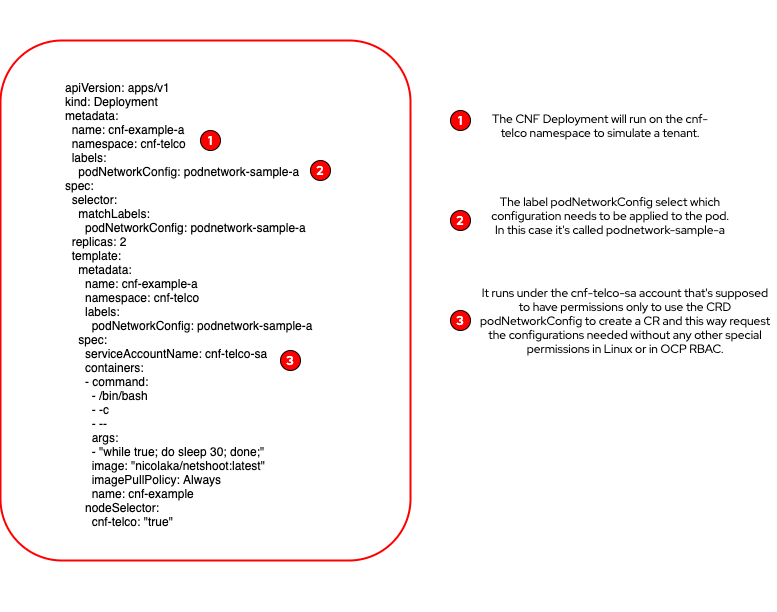

The diagram above was exported from draw.io. Its source (the exported page's mxGraphModel, read from the mxfile embedded in the PNG):
<mxGraphModel dx="1302" dy="700" grid="1" gridSize="10" guides="1" tooltips="1" connect="1" arrows="1" fold="1" page="1" pageScale="1" pageWidth="1100" pageHeight="850" math="0" shadow="0">
  <root>
    <mxCell id="0" />
    <mxCell id="1" parent="0" />
    <mxCell id="IBwJjIDkZznZhDCW14SB-4" value="" style="group" vertex="1" connectable="0" parent="1">
      <mxGeometry x="130" y="140" width="490" height="610" as="geometry" />
    </mxCell>
    <mxCell id="IBwJjIDkZznZhDCW14SB-3" value="" style="rounded=1;whiteSpace=wrap;html=1;strokeWidth=2;strokeColor=#FF0000;fontFamily=red hat display;fontSource=https%3A%2F%2Ffonts.googleapis.com%2Fcss%3Ffamily%3Dred%2Bhat%2Bdisplay;fontSize=12;" vertex="1" parent="IBwJjIDkZznZhDCW14SB-4">
      <mxGeometry y="40" width="410" height="520" as="geometry" />
    </mxCell>
    <mxCell id="IBwJjIDkZznZhDCW14SB-2" value="&lt;div style=&quot;font-size: 12px;&quot;&gt;apiVersion: apps/v1&lt;/div&gt;&lt;div style=&quot;font-size: 12px;&quot;&gt;kind: Deployment&lt;/div&gt;&lt;div style=&quot;font-size: 12px;&quot;&gt;metadata:&lt;/div&gt;&lt;div style=&quot;font-size: 12px;&quot;&gt;&amp;nbsp; name: cnf-example-a&lt;/div&gt;&lt;div style=&quot;font-size: 12px;&quot;&gt;&amp;nbsp; namespace: cnf-telco&lt;/div&gt;&lt;div style=&quot;font-size: 12px;&quot;&gt;&amp;nbsp; labels:&lt;/div&gt;&lt;div style=&quot;font-size: 12px;&quot;&gt;&amp;nbsp; &amp;nbsp; podNetworkConfig: podnetwork-sample-a&lt;/div&gt;&lt;div style=&quot;font-size: 12px;&quot;&gt;spec:&lt;/div&gt;&lt;div style=&quot;font-size: 12px;&quot;&gt;&amp;nbsp; selector:&lt;/div&gt;&lt;div style=&quot;font-size: 12px;&quot;&gt;&amp;nbsp; &amp;nbsp; matchLabels:&lt;/div&gt;&lt;div style=&quot;font-size: 12px;&quot;&gt;&amp;nbsp; &amp;nbsp; &amp;nbsp; podNetworkConfig: podnetwork-sample-a&lt;/div&gt;&lt;div style=&quot;font-size: 12px;&quot;&gt;&amp;nbsp; replicas: 2&lt;/div&gt;&lt;div style=&quot;font-size: 12px;&quot;&gt;&amp;nbsp; template:&lt;/div&gt;&lt;div style=&quot;font-size: 12px;&quot;&gt;&amp;nbsp; &amp;nbsp; metadata:&lt;/div&gt;&lt;div style=&quot;font-size: 12px;&quot;&gt;&amp;nbsp; &amp;nbsp; &amp;nbsp; name: cnf-example-a&lt;/div&gt;&lt;div style=&quot;font-size: 12px;&quot;&gt;&amp;nbsp; &amp;nbsp; &amp;nbsp; namespace: cnf-telco&lt;/div&gt;&lt;div style=&quot;font-size: 12px;&quot;&gt;&amp;nbsp; &amp;nbsp; &amp;nbsp; labels:&lt;/div&gt;&lt;div style=&quot;font-size: 12px;&quot;&gt;&amp;nbsp; &amp;nbsp; &amp;nbsp; &amp;nbsp; podNetworkConfig: podnetwork-sample-a&lt;/div&gt;&lt;div style=&quot;font-size: 12px;&quot;&gt;&amp;nbsp; &amp;nbsp; spec:&lt;/div&gt;&lt;div style=&quot;font-size: 12px;&quot;&gt;&amp;nbsp; &amp;nbsp; &amp;nbsp; serviceAccountName: cnf-telco-sa&lt;/div&gt;&lt;div style=&quot;font-size: 12px;&quot;&gt;&amp;nbsp; &amp;nbsp; &amp;nbsp; containers:&lt;/div&gt;&lt;div style=&quot;font-size: 12px;&quot;&gt;&amp;nbsp; &amp;nbsp; &amp;nbsp; - command:&lt;/div&gt;&lt;div style=&quot;font-size: 12px;&quot;&gt;&amp;nbsp; &amp;nbsp; &amp;nbsp; &amp;nbsp; - /bin/bash&amp;nbsp;&lt;/div&gt;&lt;div style=&quot;font-size: 12px;&quot;&gt;&amp;nbsp; &amp;nbsp; &amp;nbsp; &amp;nbsp; - -c&amp;nbsp;&lt;/div&gt;&lt;div style=&quot;font-size: 12px;&quot;&gt;&amp;nbsp; &amp;nbsp; &amp;nbsp; &amp;nbsp; - --&lt;/div&gt;&lt;div style=&quot;font-size: 12px;&quot;&gt;&amp;nbsp; &amp;nbsp; &amp;nbsp; &amp;nbsp; args:&lt;/div&gt;&lt;div style=&quot;font-size: 12px;&quot;&gt;&amp;nbsp; &amp;nbsp; &amp;nbsp; &amp;nbsp; - &quot;while true; do sleep 30; done;&quot;&lt;/div&gt;&lt;div style=&quot;font-size: 12px;&quot;&gt;&amp;nbsp; &amp;nbsp; &amp;nbsp; &amp;nbsp; image: &quot;nicolaka/netshoot:latest&quot;&lt;/div&gt;&lt;div style=&quot;font-size: 12px;&quot;&gt;&amp;nbsp; &amp;nbsp; &amp;nbsp; &amp;nbsp; imagePullPolicy: Always&lt;/div&gt;&lt;div style=&quot;font-size: 12px;&quot;&gt;&amp;nbsp; &amp;nbsp; &amp;nbsp; &amp;nbsp; name: cnf-example&lt;/div&gt;&lt;div style=&quot;font-size: 12px;&quot;&gt;&amp;nbsp; &amp;nbsp; &amp;nbsp; nodeSelector:&lt;/div&gt;&lt;div style=&quot;font-size: 12px;&quot;&gt;&amp;nbsp; &amp;nbsp; &amp;nbsp; &amp;nbsp; cnf-telco: &quot;true&quot;&amp;nbsp; &amp;nbsp; &amp;nbsp; &amp;nbsp;&amp;nbsp;&lt;/div&gt;&lt;div style=&quot;font-size: 12px;&quot;&gt;&lt;br style=&quot;font-size: 12px;&quot;&gt;&lt;/div&gt;" style="text;html=1;strokeColor=none;fillColor=none;align=left;verticalAlign=middle;whiteSpace=wrap;rounded=0;fontSize=12;" vertex="1" parent="IBwJjIDkZznZhDCW14SB-4">
      <mxGeometry x="62.82051282051282" y="23.92156862745098" width="376.9230769230769" height="574.1176470588235" as="geometry" />
    </mxCell>
    <mxCell id="IBwJjIDkZznZhDCW14SB-5" value="&lt;font color=&quot;#ffffff&quot; style=&quot;font-size: 12px;&quot;&gt;&lt;b style=&quot;font-size: 12px;&quot;&gt;1&lt;/b&gt;&lt;/font&gt;" style="ellipse;whiteSpace=wrap;html=1;aspect=fixed;fontFamily=red hat display;fontSize=12;fillColor=#FF0000;fontSource=https%3A%2F%2Ffonts.googleapis.com%2Fcss%3Ffamily%3Dred%2Bhat%2Bdisplay;" vertex="1" parent="IBwJjIDkZznZhDCW14SB-4">
      <mxGeometry x="200" y="130" width="20" height="20" as="geometry" />
    </mxCell>
    <mxCell id="IBwJjIDkZznZhDCW14SB-6" value="&lt;font color=&quot;#ffffff&quot; style=&quot;font-size: 12px;&quot;&gt;&lt;b style=&quot;font-size: 12px;&quot;&gt;2&lt;/b&gt;&lt;/font&gt;" style="ellipse;whiteSpace=wrap;html=1;aspect=fixed;fontFamily=red hat display;fontSize=12;fillColor=#FF0000;fontSource=https%3A%2F%2Ffonts.googleapis.com%2Fcss%3Ffamily%3Dred%2Bhat%2Bdisplay;" vertex="1" parent="IBwJjIDkZznZhDCW14SB-4">
      <mxGeometry x="310" y="160" width="20" height="20" as="geometry" />
    </mxCell>
    <mxCell id="IBwJjIDkZznZhDCW14SB-7" value="&lt;font color=&quot;#ffffff&quot; style=&quot;font-size: 12px;&quot;&gt;&lt;b style=&quot;font-size: 12px;&quot;&gt;3&lt;/b&gt;&lt;/font&gt;" style="ellipse;whiteSpace=wrap;html=1;aspect=fixed;fontFamily=red hat display;fontSize=12;fillColor=#FF0000;fontSource=https%3A%2F%2Ffonts.googleapis.com%2Fcss%3Ffamily%3Dred%2Bhat%2Bdisplay;" vertex="1" parent="IBwJjIDkZznZhDCW14SB-4">
      <mxGeometry x="280" y="350" width="20" height="20" as="geometry" />
    </mxCell>
    <mxCell id="IBwJjIDkZznZhDCW14SB-8" value="&lt;font color=&quot;#ffffff&quot; style=&quot;font-size: 12px;&quot;&gt;&lt;b style=&quot;font-size: 12px;&quot;&gt;1&lt;/b&gt;&lt;/font&gt;" style="ellipse;whiteSpace=wrap;html=1;aspect=fixed;fontFamily=red hat display;fontSize=12;fillColor=#FF0000;fontSource=https%3A%2F%2Ffonts.googleapis.com%2Fcss%3Ffamily%3Dred%2Bhat%2Bdisplay;" vertex="1" parent="IBwJjIDkZznZhDCW14SB-4">
      <mxGeometry x="450" y="110" width="20" height="20" as="geometry" />
    </mxCell>
    <mxCell id="IBwJjIDkZznZhDCW14SB-9" value="&lt;font color=&quot;#ffffff&quot; style=&quot;font-size: 12px;&quot;&gt;&lt;b style=&quot;font-size: 12px;&quot;&gt;2&lt;/b&gt;&lt;/font&gt;" style="ellipse;whiteSpace=wrap;html=1;aspect=fixed;fontFamily=red hat display;fontSize=12;fillColor=#FF0000;fontSource=https%3A%2F%2Ffonts.googleapis.com%2Fcss%3Ffamily%3Dred%2Bhat%2Bdisplay;" vertex="1" parent="IBwJjIDkZznZhDCW14SB-4">
      <mxGeometry x="450" y="210" width="20" height="20" as="geometry" />
    </mxCell>
    <mxCell id="IBwJjIDkZznZhDCW14SB-10" value="&lt;font color=&quot;#ffffff&quot; style=&quot;font-size: 12px;&quot;&gt;&lt;b style=&quot;font-size: 12px;&quot;&gt;3&lt;/b&gt;&lt;/font&gt;" style="ellipse;whiteSpace=wrap;html=1;aspect=fixed;fontFamily=red hat display;fontSize=12;fillColor=#FF0000;fontSource=https%3A%2F%2Ffonts.googleapis.com%2Fcss%3Ffamily%3Dred%2Bhat%2Bdisplay;" vertex="1" parent="IBwJjIDkZznZhDCW14SB-4">
      <mxGeometry x="450" y="310" width="20" height="20" as="geometry" />
    </mxCell>
    <mxCell id="IBwJjIDkZznZhDCW14SB-13" value="The CNF Deployment will run on the cnf-telco namespace to simulate a tenant." style="text;html=1;strokeColor=none;fillColor=none;align=center;verticalAlign=middle;whiteSpace=wrap;rounded=0;fontFamily=red hat display;fontSource=https%3A%2F%2Ffonts.googleapis.com%2Fcss%3Ffamily%3Dred%2Bhat%2Bdisplay;fontSize=12;" vertex="1" parent="1">
      <mxGeometry x="610" y="240" width="240" height="50" as="geometry" />
    </mxCell>
    <mxCell id="IBwJjIDkZznZhDCW14SB-15" value="The label podNetworkConfig select which configuration needs to be applied to the pod. In this case it's called podnetwork-sample-a" style="text;html=1;strokeColor=none;fillColor=none;align=center;verticalAlign=middle;whiteSpace=wrap;rounded=0;fontFamily=red hat display;fontSource=https%3A%2F%2Ffonts.googleapis.com%2Fcss%3Ffamily%3Dred%2Bhat%2Bdisplay;fontSize=12;" vertex="1" parent="1">
      <mxGeometry x="620" y="330" width="240" height="50" as="geometry" />
    </mxCell>
    <mxCell id="IBwJjIDkZznZhDCW14SB-16" value="It runs under the cnf-telco-sa account that's supposed to have permissions only to use the CRD podNetworkConfig to create a CR and this way request the configurations needed without any other special permissions in Linux or in OCP RBAC." style="text;html=1;strokeColor=none;fillColor=none;align=center;verticalAlign=middle;whiteSpace=wrap;rounded=0;fontSize=12;fontFamily=red hat display;fontSource=https%3A%2F%2Ffonts.googleapis.com%2Fcss%3Ffamily%3Dred%2Bhat%2Bdisplay;" vertex="1" parent="1">
      <mxGeometry x="605" y="400" width="300" height="120" as="geometry" />
    </mxCell>
  </root>
</mxGraphModel>